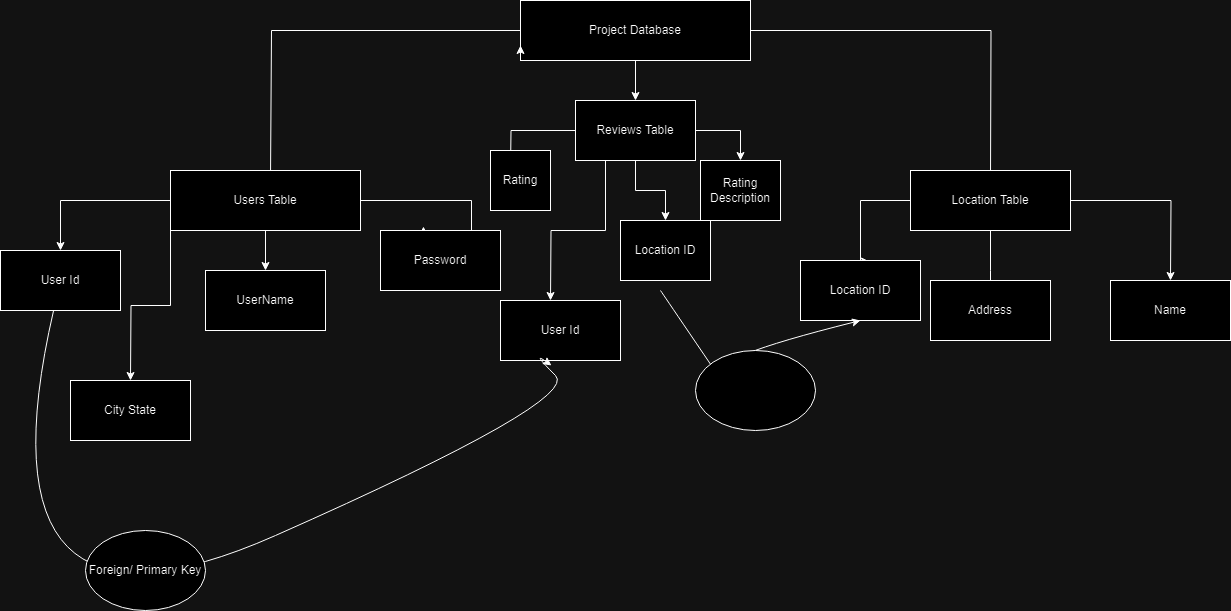

The diagram above was exported from draw.io. Its source (the exported page's mxGraphModel, read from the mxfile embedded in the PNG):
<mxGraphModel dx="2243" dy="758" grid="1" gridSize="10" guides="1" tooltips="1" connect="1" arrows="1" fold="1" page="1" pageScale="1" pageWidth="850" pageHeight="1100" math="0" shadow="0">
  <root>
    <mxCell id="0" />
    <mxCell id="1" parent="0" />
    <mxCell id="b-NR_Vxw2cFjNxw3jkto-3" style="edgeStyle=orthogonalEdgeStyle;rounded=0;orthogonalLoop=1;jettySize=auto;html=1;exitX=0;exitY=0.5;exitDx=0;exitDy=0;" edge="1" parent="1" source="b-NR_Vxw2cFjNxw3jkto-1">
      <mxGeometry relative="1" as="geometry">
        <mxPoint x="80" y="200" as="targetPoint" />
        <Array as="points">
          <mxPoint x="81" y="50" />
        </Array>
      </mxGeometry>
    </mxCell>
    <mxCell id="b-NR_Vxw2cFjNxw3jkto-21" style="edgeStyle=orthogonalEdgeStyle;rounded=0;orthogonalLoop=1;jettySize=auto;html=1;exitX=1;exitY=0.5;exitDx=0;exitDy=0;" edge="1" parent="1" source="b-NR_Vxw2cFjNxw3jkto-1">
      <mxGeometry relative="1" as="geometry">
        <mxPoint x="800" y="200" as="targetPoint" />
      </mxGeometry>
    </mxCell>
    <mxCell id="b-NR_Vxw2cFjNxw3jkto-1" value="Project Database" style="rounded=0;whiteSpace=wrap;html=1;" vertex="1" parent="1">
      <mxGeometry x="330" y="20" width="230" height="60" as="geometry" />
    </mxCell>
    <mxCell id="b-NR_Vxw2cFjNxw3jkto-2" style="edgeStyle=orthogonalEdgeStyle;rounded=0;orthogonalLoop=1;jettySize=auto;html=1;exitX=0;exitY=1;exitDx=0;exitDy=0;entryX=0;entryY=0.75;entryDx=0;entryDy=0;" edge="1" parent="1" source="b-NR_Vxw2cFjNxw3jkto-1" target="b-NR_Vxw2cFjNxw3jkto-1">
      <mxGeometry relative="1" as="geometry" />
    </mxCell>
    <mxCell id="b-NR_Vxw2cFjNxw3jkto-7" style="edgeStyle=orthogonalEdgeStyle;rounded=0;orthogonalLoop=1;jettySize=auto;html=1;exitX=0;exitY=0.5;exitDx=0;exitDy=0;" edge="1" parent="1" source="b-NR_Vxw2cFjNxw3jkto-4" target="b-NR_Vxw2cFjNxw3jkto-8">
      <mxGeometry relative="1" as="geometry">
        <mxPoint x="-110" y="290" as="targetPoint" />
      </mxGeometry>
    </mxCell>
    <mxCell id="b-NR_Vxw2cFjNxw3jkto-9" style="edgeStyle=orthogonalEdgeStyle;rounded=0;orthogonalLoop=1;jettySize=auto;html=1;exitX=0.5;exitY=1;exitDx=0;exitDy=0;" edge="1" parent="1" source="b-NR_Vxw2cFjNxw3jkto-4" target="b-NR_Vxw2cFjNxw3jkto-10">
      <mxGeometry relative="1" as="geometry">
        <mxPoint x="75" y="320" as="targetPoint" />
      </mxGeometry>
    </mxCell>
    <mxCell id="b-NR_Vxw2cFjNxw3jkto-11" style="edgeStyle=orthogonalEdgeStyle;rounded=0;orthogonalLoop=1;jettySize=auto;html=1;exitX=1;exitY=0.5;exitDx=0;exitDy=0;entryX=0.358;entryY=-0.067;entryDx=0;entryDy=0;entryPerimeter=0;" edge="1" parent="1" source="b-NR_Vxw2cFjNxw3jkto-4" target="b-NR_Vxw2cFjNxw3jkto-12">
      <mxGeometry relative="1" as="geometry">
        <mxPoint x="280" y="280" as="targetPoint" />
        <Array as="points">
          <mxPoint x="281" y="220" />
          <mxPoint x="281" y="276" />
        </Array>
      </mxGeometry>
    </mxCell>
    <mxCell id="b-NR_Vxw2cFjNxw3jkto-13" style="edgeStyle=orthogonalEdgeStyle;rounded=0;orthogonalLoop=1;jettySize=auto;html=1;exitX=0;exitY=1;exitDx=0;exitDy=0;" edge="1" parent="1" source="b-NR_Vxw2cFjNxw3jkto-4">
      <mxGeometry relative="1" as="geometry">
        <mxPoint x="-60" y="400" as="targetPoint" />
      </mxGeometry>
    </mxCell>
    <mxCell id="b-NR_Vxw2cFjNxw3jkto-4" value="Users Table" style="rounded=0;whiteSpace=wrap;html=1;" vertex="1" parent="1">
      <mxGeometry x="-20" y="190" width="190" height="60" as="geometry" />
    </mxCell>
    <mxCell id="b-NR_Vxw2cFjNxw3jkto-8" value="User Id" style="rounded=0;whiteSpace=wrap;html=1;" vertex="1" parent="1">
      <mxGeometry x="-190" y="270" width="120" height="60" as="geometry" />
    </mxCell>
    <mxCell id="b-NR_Vxw2cFjNxw3jkto-10" value="UserName" style="rounded=0;whiteSpace=wrap;html=1;" vertex="1" parent="1">
      <mxGeometry x="15" y="290" width="120" height="60" as="geometry" />
    </mxCell>
    <mxCell id="b-NR_Vxw2cFjNxw3jkto-12" value="Password" style="rounded=0;whiteSpace=wrap;html=1;" vertex="1" parent="1">
      <mxGeometry x="190" y="250" width="120" height="60" as="geometry" />
    </mxCell>
    <mxCell id="b-NR_Vxw2cFjNxw3jkto-14" value="City State" style="rounded=0;whiteSpace=wrap;html=1;" vertex="1" parent="1">
      <mxGeometry x="-120" y="400" width="120" height="60" as="geometry" />
    </mxCell>
    <mxCell id="b-NR_Vxw2cFjNxw3jkto-17" style="edgeStyle=orthogonalEdgeStyle;rounded=0;orthogonalLoop=1;jettySize=auto;html=1;exitX=0.25;exitY=1;exitDx=0;exitDy=0;" edge="1" parent="1" source="b-NR_Vxw2cFjNxw3jkto-16">
      <mxGeometry relative="1" as="geometry">
        <mxPoint x="360" y="320" as="targetPoint" />
      </mxGeometry>
    </mxCell>
    <mxCell id="b-NR_Vxw2cFjNxw3jkto-18" value="User Id" style="rounded=0;whiteSpace=wrap;html=1;" vertex="1" parent="1">
      <mxGeometry x="310" y="320" width="120" height="60" as="geometry" />
    </mxCell>
    <mxCell id="b-NR_Vxw2cFjNxw3jkto-20" value="" style="curved=1;endArrow=classic;html=1;rounded=0;entryX=0.425;entryY=1.083;entryDx=0;entryDy=0;entryPerimeter=0;" edge="1" parent="1" source="b-NR_Vxw2cFjNxw3jkto-8" target="b-NR_Vxw2cFjNxw3jkto-18">
      <mxGeometry width="50" height="50" relative="1" as="geometry">
        <mxPoint x="340" y="420" as="sourcePoint" />
        <mxPoint x="390" y="370" as="targetPoint" />
        <Array as="points">
          <mxPoint x="-220" y="690" />
          <mxPoint x="390" y="420" />
          <mxPoint x="340" y="370" />
        </Array>
      </mxGeometry>
    </mxCell>
    <mxCell id="b-NR_Vxw2cFjNxw3jkto-23" style="edgeStyle=orthogonalEdgeStyle;rounded=0;orthogonalLoop=1;jettySize=auto;html=1;exitX=0;exitY=0.5;exitDx=0;exitDy=0;entryX=0.575;entryY=0.017;entryDx=0;entryDy=0;entryPerimeter=0;" edge="1" parent="1" source="b-NR_Vxw2cFjNxw3jkto-22" target="b-NR_Vxw2cFjNxw3jkto-24">
      <mxGeometry relative="1" as="geometry">
        <mxPoint x="640" y="280" as="targetPoint" />
        <Array as="points">
          <mxPoint x="670" y="220" />
          <mxPoint x="670" y="281" />
        </Array>
      </mxGeometry>
    </mxCell>
    <mxCell id="b-NR_Vxw2cFjNxw3jkto-25" style="edgeStyle=orthogonalEdgeStyle;rounded=0;orthogonalLoop=1;jettySize=auto;html=1;exitX=0.5;exitY=1;exitDx=0;exitDy=0;" edge="1" parent="1" source="b-NR_Vxw2cFjNxw3jkto-22">
      <mxGeometry relative="1" as="geometry">
        <mxPoint x="800" y="330" as="targetPoint" />
      </mxGeometry>
    </mxCell>
    <mxCell id="b-NR_Vxw2cFjNxw3jkto-27" style="edgeStyle=orthogonalEdgeStyle;rounded=0;orthogonalLoop=1;jettySize=auto;html=1;exitX=1;exitY=0.5;exitDx=0;exitDy=0;" edge="1" parent="1" source="b-NR_Vxw2cFjNxw3jkto-22">
      <mxGeometry relative="1" as="geometry">
        <mxPoint x="980" y="300" as="targetPoint" />
      </mxGeometry>
    </mxCell>
    <mxCell id="b-NR_Vxw2cFjNxw3jkto-22" value="Location Table" style="rounded=0;whiteSpace=wrap;html=1;" vertex="1" parent="1">
      <mxGeometry x="720" y="190" width="160" height="60" as="geometry" />
    </mxCell>
    <mxCell id="b-NR_Vxw2cFjNxw3jkto-24" value="Location ID" style="rounded=0;whiteSpace=wrap;html=1;" vertex="1" parent="1">
      <mxGeometry x="610" y="280" width="120" height="60" as="geometry" />
    </mxCell>
    <mxCell id="b-NR_Vxw2cFjNxw3jkto-26" value="Address" style="rounded=0;whiteSpace=wrap;html=1;" vertex="1" parent="1">
      <mxGeometry x="740" y="300" width="120" height="60" as="geometry" />
    </mxCell>
    <mxCell id="b-NR_Vxw2cFjNxw3jkto-28" value="Name" style="rounded=0;whiteSpace=wrap;html=1;" vertex="1" parent="1">
      <mxGeometry x="920" y="300" width="120" height="60" as="geometry" />
    </mxCell>
    <mxCell id="b-NR_Vxw2cFjNxw3jkto-30" value="Location ID" style="rounded=0;whiteSpace=wrap;html=1;" vertex="1" parent="1">
      <mxGeometry x="430" y="240" width="90" height="60" as="geometry" />
    </mxCell>
    <mxCell id="b-NR_Vxw2cFjNxw3jkto-33" value="Rating Description" style="rounded=0;whiteSpace=wrap;html=1;" vertex="1" parent="1">
      <mxGeometry x="510" y="180" width="80" height="60" as="geometry" />
    </mxCell>
    <mxCell id="b-NR_Vxw2cFjNxw3jkto-35" value="" style="edgeStyle=orthogonalEdgeStyle;rounded=0;orthogonalLoop=1;jettySize=auto;html=1;exitX=0.5;exitY=1;exitDx=0;exitDy=0;" edge="1" parent="1" source="b-NR_Vxw2cFjNxw3jkto-1" target="b-NR_Vxw2cFjNxw3jkto-16">
      <mxGeometry relative="1" as="geometry">
        <mxPoint x="445" y="210" as="targetPoint" />
        <mxPoint x="445" y="80" as="sourcePoint" />
      </mxGeometry>
    </mxCell>
    <mxCell id="b-NR_Vxw2cFjNxw3jkto-37" style="edgeStyle=orthogonalEdgeStyle;rounded=0;orthogonalLoop=1;jettySize=auto;html=1;exitX=0.5;exitY=1;exitDx=0;exitDy=0;" edge="1" parent="1" source="b-NR_Vxw2cFjNxw3jkto-16" target="b-NR_Vxw2cFjNxw3jkto-30">
      <mxGeometry relative="1" as="geometry" />
    </mxCell>
    <mxCell id="b-NR_Vxw2cFjNxw3jkto-38" style="edgeStyle=orthogonalEdgeStyle;rounded=0;orthogonalLoop=1;jettySize=auto;html=1;exitX=1;exitY=0.5;exitDx=0;exitDy=0;entryX=0.5;entryY=0;entryDx=0;entryDy=0;" edge="1" parent="1" source="b-NR_Vxw2cFjNxw3jkto-16" target="b-NR_Vxw2cFjNxw3jkto-33">
      <mxGeometry relative="1" as="geometry" />
    </mxCell>
    <mxCell id="b-NR_Vxw2cFjNxw3jkto-39" style="edgeStyle=orthogonalEdgeStyle;rounded=0;orthogonalLoop=1;jettySize=auto;html=1;exitX=0;exitY=0.5;exitDx=0;exitDy=0;" edge="1" parent="1" source="b-NR_Vxw2cFjNxw3jkto-16">
      <mxGeometry relative="1" as="geometry">
        <mxPoint x="320" y="190" as="targetPoint" />
      </mxGeometry>
    </mxCell>
    <mxCell id="b-NR_Vxw2cFjNxw3jkto-16" value="Reviews Table" style="rounded=0;whiteSpace=wrap;html=1;" vertex="1" parent="1">
      <mxGeometry x="385" y="120" width="120" height="60" as="geometry" />
    </mxCell>
    <mxCell id="b-NR_Vxw2cFjNxw3jkto-40" value="Rating" style="rounded=0;whiteSpace=wrap;html=1;" vertex="1" parent="1">
      <mxGeometry x="300" y="170" width="60" height="60" as="geometry" />
    </mxCell>
    <mxCell id="b-NR_Vxw2cFjNxw3jkto-43" value="Foreign/ Primary Key" style="ellipse;whiteSpace=wrap;html=1;" vertex="1" parent="1">
      <mxGeometry x="-105" y="550" width="120" height="80" as="geometry" />
    </mxCell>
    <mxCell id="b-NR_Vxw2cFjNxw3jkto-47" value="" style="curved=1;endArrow=classic;html=1;rounded=0;entryX=0.5;entryY=1;entryDx=0;entryDy=0;" edge="1" parent="1" source="b-NR_Vxw2cFjNxw3jkto-48" target="b-NR_Vxw2cFjNxw3jkto-24">
      <mxGeometry width="50" height="50" relative="1" as="geometry">
        <mxPoint x="470" y="310" as="sourcePoint" />
        <mxPoint x="560" y="380" as="targetPoint" />
        <Array as="points">
          <mxPoint x="590" y="410" />
          <mxPoint x="570" y="410" />
          <mxPoint x="620" y="420" />
          <mxPoint x="610" y="400" />
          <mxPoint x="580" y="400" />
          <mxPoint x="510" y="380" />
        </Array>
      </mxGeometry>
    </mxCell>
    <mxCell id="b-NR_Vxw2cFjNxw3jkto-49" value="" style="curved=1;endArrow=classic;html=1;rounded=0;entryX=0.5;entryY=1;entryDx=0;entryDy=0;" edge="1" parent="1" target="b-NR_Vxw2cFjNxw3jkto-48">
      <mxGeometry width="50" height="50" relative="1" as="geometry">
        <mxPoint x="470" y="310" as="sourcePoint" />
        <mxPoint x="670" y="340" as="targetPoint" />
        <Array as="points" />
      </mxGeometry>
    </mxCell>
    <mxCell id="b-NR_Vxw2cFjNxw3jkto-48" value="" style="ellipse;whiteSpace=wrap;html=1;" vertex="1" parent="1">
      <mxGeometry x="505" y="370" width="120" height="80" as="geometry" />
    </mxCell>
  </root>
</mxGraphModel>